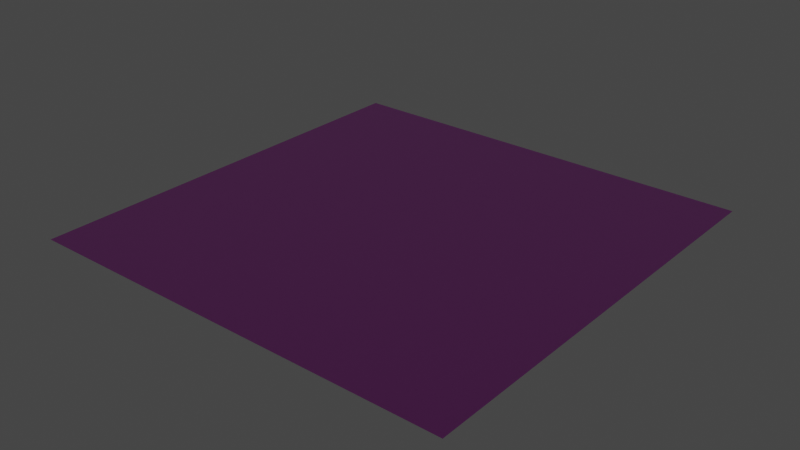 # Source: woods.blend  (saved by Blender 2.91.10; exported with 4.5.12 LTS)
import bpy
from mathutils import Matrix  # noqa: F401  (used for matrix-valued properties, if any)

bpy.ops.wm.read_factory_settings(use_empty=True)
scene = bpy.context.scene
scene.name = 'Scene'

# ---- collections
col_collection = bpy.data.collections.new('Collection'); scene.collection.children.link(col_collection)

# ---- images (referenced by path relative to the original .blend; pixels are not part of the script)
import os
ASSET_DIR = os.environ.get("B2B_ASSET_DIR", "")  # directory of the original .blend (textures are referenced by path, not embedded)
HERE = os.path.dirname(os.path.abspath(__file__))  # packed textures are extracted next to this script under _unpacked/

def load_image(name, relpath, width, height, colorspace="sRGB"):
    """Load a texture the original file referenced (path relative to the .blend, or extracted next to this script)."""
    p = next((c for c in (os.path.join(HERE, relpath), os.path.join(ASSET_DIR, relpath)) if relpath and os.path.exists(c)), "")
    if p:
        img = bpy.data.images.load(p, check_existing=True)
        img.name = name
    else:  # same state as the original file: an image datablock whose file is absent (Cycles renders it pink)
        img = bpy.data.images.new(name, width, height)
        img.source = "FILE"
        img.filepath = "//" + (relpath or name)
    img.colorspace_settings.name = colorspace
    return img
img_woodfloor041_4k_displacement_jpg = load_image('WoodFloor041_4K_Displacement.jpg', 'WoodFloor041_4K_Displacement.jpg', 1024, 1024, 'Non-Color')
img_woodfloor041_4k_normal_jpg = load_image('WoodFloor041_4K_Normal.jpg', 'WoodFloor041_4K_Normal.jpg', 1024, 1024, 'Non-Color')
img_woodfloor041_4k_roughness_jpg = load_image('WoodFloor041_4K_Roughness.jpg', 'WoodFloor041_4K_Roughness.jpg', 1024, 1024, 'Non-Color')
img_woodfloor041_4k_color_jpg = load_image('WoodFloor041_4K_Color.jpg', 'WoodFloor041_4K_Color.jpg', 1024, 1024, 'sRGB')

# ---- materials (node trees are filled in below, after node groups)
mat_wood_ground = bpy.data.materials.new('Wood Ground')
mat_wood_ground.use_transparent_shadow = False

# ---- node groups
ng_wood_ground = bpy.data.node_groups.new('Wood Ground', 'ShaderNodeTree')
_s = ng_wood_ground.interface.new_socket(name='Roughness', in_out='INPUT', socket_type='NodeSocketFloat')
_s.subtype = 'FACTOR'
_s.min_value = 0.0
_s.max_value = 1.0
_N = ng_wood_ground.nodes; _L = ng_wood_ground.links
n0 = _N.new('NodeFrame'); n0.name = 'Frame'; n0.location = (-830, 235)
n0.label = 'Mapping'
n0.width = 588
n1 = _N.new('NodeFrame'); n1.name = 'Frame.001'; n1.location = (-188, 435)
n1.label = 'Textures'
n1.width = 358
n2 = _N.new('ShaderNodeOutputMaterial'); n2.name = 'Material Output'; n2.location = (830, 205)
n3 = _N.new('ShaderNodeTexImage'); n3.name = 'Image Texture'; n3.location = (88, -870)
n3.label = 'Displacement'
n3.image = img_woodfloor041_4k_displacement_jpg
n4 = _N.new('ShaderNodeDisplacement'); n4.name = 'Displacement'; n4.location = (450, -355)
n4.inputs[2].default_value = 1.0
n5 = _N.new('ShaderNodeTexImage'); n5.name = 'Image Texture.003'; n5.location = (88, -590)
n5.label = 'Normal'
n5.image = img_woodfloor041_4k_normal_jpg
n6 = _N.new('ShaderNodeNormalMap'); n6.name = 'Normal Map'; n6.location = (200, -155)
n7 = _N.new('NodeReroute'); n7.name = 'Reroute'; n7.location = (38, -586)
n7.width = 16
n7.socket_idname = 'NodeSocketVector'
n8 = _N.new('ShaderNodeTexCoord'); n8.name = 'Texture Coordinate'; n8.location = (30, -30)
n9 = _N.new('ShaderNodeBsdfPrincipled'); n9.name = 'Principled BSDF'; n9.location = (540, 205)
n9.distribution = 'GGX'
n9.subsurface_method = 'BURLEY'
n9.inputs[3].default_value = 1.45
n9.inputs[27].default_value = (0.0, 0.0, 0.0, 1.0)
n9.inputs[28].default_value = 1.0
n10 = _N.new('ShaderNodeTexImage'); n10.name = 'Image Texture.002'; n10.location = (88, -310)
n10.label = 'Roughness'
n10.image = img_woodfloor041_4k_roughness_jpg
n11 = _N.new('ShaderNodeTexImage'); n11.name = 'Image Texture.001'; n11.location = (88, -30)
n11.label = 'Base Color'
n11.image = img_woodfloor041_4k_color_jpg
n12 = _N.new('NodeGroupOutput'); n12.name = 'Group Output'; n12.location = (1020, 0)
n13 = _N.new('ShaderNodeValToRGB'); n13.name = 'ColorRamp'; n13.location = (220, 107)
while len(n13.color_ramp.elements) > 1: n13.color_ramp.elements.remove(n13.color_ramp.elements[-1])
n13.color_ramp.elements[0].position = 0.0; n13.color_ramp.elements[0].color = (0.0, 0.0, 0.0, 1.0)
_e = n13.color_ramp.elements.new(0.01579); _e.color = (1.0, 1.0, 1.0, 1.0)
n14 = _N.new('ShaderNodeMapping'); n14.name = 'Mapping'; n14.location = (230, -30)
n15 = _N.new('NodeGroupInput'); n15.name = 'Group Input'; n15.location = (418, -286)
n3.parent = n1
n5.parent = n1
n7.parent = n1
n8.parent = n0
n10.parent = n1
n11.parent = n1
n14.parent = n0
n15.parent = n0
_L.new(n9.outputs[0], n2.inputs[0])
_L.new(n3.outputs[0], n4.inputs[0])
_L.new(n4.outputs[0], n2.inputs[2])
_L.new(n10.outputs[0], n13.inputs[0])
_L.new(n5.outputs[0], n6.inputs[1])
_L.new(n6.outputs[0], n9.inputs[5])
_L.new(n7.outputs[0], n11.inputs[0])
_L.new(n7.outputs[0], n10.inputs[0])
_L.new(n7.outputs[0], n5.inputs[0])
_L.new(n7.outputs[0], n3.inputs[0])
_L.new(n14.outputs[0], n7.inputs[0])
_L.new(n8.outputs[2], n14.inputs[0])
_L.new(n11.outputs[0], n9.inputs[0])
_L.new(n13.outputs[0], n9.inputs[2])
n2.is_active_output = True

# ---- material node trees
mat_wood_ground.use_nodes = True; mat_wood_ground.node_tree.nodes.clear()
_N = mat_wood_ground.node_tree.nodes; _L = mat_wood_ground.node_tree.links
n0 = _N.new('ShaderNodeGroup'); n0.name = 'Group'; n0.location = (-440, 95)
n0.width = 211
n0.node_tree = ng_wood_ground
n0.inputs[0].default_value = 0.01579

# ---- world
world_world = bpy.data.worlds.new('World'); scene.world = world_world
world_world.use_nodes = True; world_world.node_tree.nodes.clear()
_N = world_world.node_tree.nodes; _L = world_world.node_tree.links
n0 = _N.new('ShaderNodeOutputWorld'); n0.name = 'World Output'; n0.location = (300, 300)
n1 = _N.new('ShaderNodeBackground'); n1.name = 'Background'; n1.location = (10, 300)
n1.inputs[0].default_value = (0.05088, 0.05088, 0.05088, 1.0)
_L.new(n1.outputs[0], n0.inputs[0])
n0.is_active_output = True
world_world.color = (0.05088, 0.05088, 0.05088)
world_world.use_sun_shadow = False
world_world.sun_shadow_jitter_overblur = 0.0

# ---- meshes
me_plane = bpy.data.meshes.new('Plane')
me_plane.from_pydata([(-1.0, -1.0, 0.0), (1.0, -1.0, 0.0), (-1.0, 1.0, 0.0), (1.0, 1.0, 0.0)], [], [(0, 1, 3, 2)])
_uv = me_plane.uv_layers.new(name='UVMap')
_uv.uv.foreach_set('vector', [0.9999, 0.9999, 0.0001001, 0.9999, 9.998e-05, 0.0001001, 0.9999, 9.998e-05])
me_plane.materials.append(mat_wood_ground)
me_plane.use_remesh_fix_poles = True
me_plane.use_remesh_preserve_attributes = False
me_plane.use_mirror_vertex_groups = False
me_plane.update()

# ---- objects
ob_plane = bpy.data.objects.new('Plane', me_plane)

# ---- transforms, parenting, visibility, modifiers, constraints
ob_plane.location = (0.0, 0.0, 0.0)
ob_plane.scale = (1.592, 1.592, 1.592)
ob_plane.lineart.crease_threshold = 0.0

# ---- collection membership
scene.collection.objects.link(ob_plane)

# ---- scene / render settings (as saved in the file)
scene.frame_start = 1; scene.frame_end = 250; scene.frame_set(26)
scene.render.engine = 'BLENDER_EEVEE_NEXT'
scene.cycles.use_denoising = False
scene.cycles.samples = 128
scene.cycles.sampling_pattern = 'TABULATED_SOBOL'
scene.cycles.use_adaptive_sampling = False
scene.cycles.use_light_tree = False
scene.view_settings.view_transform = 'Filmic'
bpy.context.view_layer.update()

# ---- added for rendering (the .blend has no active camera and no usable light): camera, sun
cam_auto = bpy.data.cameras.new('AutoCamera')
cam_auto.lens = 50.0
cam_auto.sensor_width = 36.0
cam_auto.clip_end = 1000.0
ob_auto_camera = bpy.data.objects.new('AutoCamera', cam_auto)
scene.collection.objects.link(ob_auto_camera)
ob_auto_camera.location = (4.16496, -4.99795, 3.33196)
ob_auto_camera.rotation_euler = (1.09748, -7.21219e-08, 0.694738)
scene.camera = ob_auto_camera
light_auto_sun = bpy.data.lights.new('AutoSun', 'SUN')
light_auto_sun.energy = 3.0
light_auto_sun.angle = 0.0523599
ob_auto_sun = bpy.data.objects.new('AutoSun', light_auto_sun)
scene.collection.objects.link(ob_auto_sun)
ob_auto_sun.rotation_euler = (0.872665, 0.174533, 0.523599)
bpy.context.view_layer.update()
